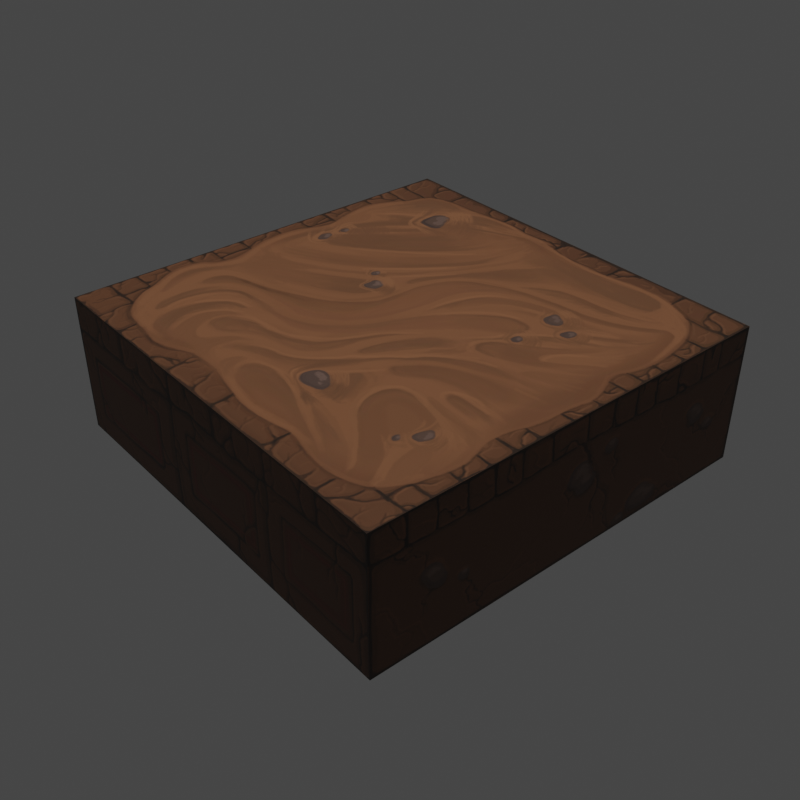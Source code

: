 # Source: tla_kvadrat.blend  (saved by Blender 3.6.13; exported with 4.5.12 LTS)
import bpy
from mathutils import Matrix  # noqa: F401  (used for matrix-valued properties, if any)

bpy.ops.wm.read_factory_settings(use_empty=True)
scene = bpy.context.scene
scene.name = 'Scene'

# ---- collections
col_collection = bpy.data.collections.new('Collection'); scene.collection.children.link(col_collection)

# ---- images (referenced by path relative to the original .blend; pixels are not part of the script)
import os
ASSET_DIR = os.environ.get("B2B_ASSET_DIR", "")  # directory of the original .blend (textures are referenced by path, not embedded)
HERE = os.path.dirname(os.path.abspath(__file__))  # packed textures are extracted next to this script under _unpacked/

def load_image(name, relpath, width, height, colorspace="sRGB"):
    """Load a texture the original file referenced (path relative to the .blend, or extracted next to this script)."""
    p = next((c for c in (os.path.join(HERE, relpath), os.path.join(ASSET_DIR, relpath)) if relpath and os.path.exists(c)), "")
    if p:
        img = bpy.data.images.load(p, check_existing=True)
        img.name = name
    else:  # same state as the original file: an image datablock whose file is absent (Cycles renders it pink)
        img = bpy.data.images.new(name, width, height)
        img.source = "FILE"
        img.filepath = "//" + (relpath or name)
    img.colorspace_settings.name = colorspace
    return img
img_untitled = load_image('Untitled', '_unpacked/Untitled.daf2f445.png', 1024, 1024, 'sRGB')

# ---- materials (node trees are filled in below, after node groups)
mat_material = bpy.data.materials.new('Material')
mat_material.alpha_threshold = 0.0
mat_material.use_transparent_shadow = False
mat_material.roughness = 0.5
mat_material.line_color = (0.0, 0.0, 0.0, 1.0)

# ---- material node trees
mat_material.use_nodes = True; mat_material.node_tree.nodes.clear()
_N = mat_material.node_tree.nodes; _L = mat_material.node_tree.links
n0 = _N.new('ShaderNodeOutputMaterial'); n0.name = 'Material Output'; n0.location = (300, 300)
n1 = _N.new('ShaderNodeBsdfPrincipled'); n1.name = 'Principled BSDF'; n1.location = (10, 300)
n1.distribution = 'GGX'
n1.subsurface_method = 'RANDOM_WALK_SKIN'
n1.inputs[3].default_value = 1.45
n1.inputs[27].default_value = (0.0, 0.0, 0.0, 1.0)
n1.inputs[28].default_value = 1.0
n2 = _N.new('ShaderNodeTexImage'); n2.name = 'Image Texture'; n2.location = (-280, 280)
n2.image = img_untitled
_L.new(n1.outputs[0], n0.inputs[0])
_L.new(n2.outputs[0], n1.inputs[0])
n0.is_active_output = True

# ---- world
world_world = bpy.data.worlds.new('World'); scene.world = world_world
world_world.use_nodes = True; world_world.node_tree.nodes.clear()
_N = world_world.node_tree.nodes; _L = world_world.node_tree.links
n0 = _N.new('ShaderNodeOutputWorld'); n0.name = 'World Output'; n0.location = (300, 300)
n1 = _N.new('ShaderNodeBackground'); n1.name = 'Background'; n1.location = (10, 300)
n1.inputs[0].default_value = (0.05088, 0.05088, 0.05088, 1.0)
_L.new(n1.outputs[0], n0.inputs[0])
n0.is_active_output = True
world_world.color = (0.05088, 0.05088, 0.05088)
world_world.use_sun_shadow = False
world_world.sun_shadow_jitter_overblur = 0.0

# ---- cameras
cam_camera = bpy.data.cameras.new('Camera')

# ---- lights
light_sun = bpy.data.lights.new('Sun', 'SUN')
light_sun.transmission_factor = 0.0
light_sun.energy = 1.0

# ---- meshes
me_cube = bpy.data.meshes.new('Cube')
me_cube.from_pydata([(1.0, 1.0, 1.0), (1.0, 1.0, -1.0), (1.0, -1.0, 1.0), (1.0, -1.0, -1.0), (-1.0, 1.0, 1.0), (-1.0, 1.0, -1.0), (-1.0, -1.0, 1.0), (-1.0, -1.0, -1.0)], [], [(0, 4, 6, 2), (3, 2, 6, 7), (7, 6, 4, 5), (5, 1, 3, 7), (1, 0, 2, 3), (5, 4, 0, 1)])
_uv = me_cube.uv_layers.new(name='UVMap')
_uv.uv.foreach_set('vector', [0.8287, 0.9834, 0.2147, 0.9834, 0.2147, 0.3694, 0.8287, 0.3694, 0.8263, 0.1662, 0.8263, 0.3694, 0.2168, 0.3694, 0.2168, 0.1662, 0.009181, 0.369, 0.2146, 0.369, 0.2146, 0.9851, 0.009187, 0.9852, 0.8393, 0.3279, 0.9935, 0.3279, 0.9935, 0.4821, 0.8393, 0.4821, 0.009231, 0.9851, 0.215, 0.9851, 0.2151, 0.3677, 0.009257, 0.3677, 0.8244, 0.1668, 0.8244, 0.369, 0.2178, 0.369, 0.2178, 0.1668])
me_cube.materials.append(mat_material)
me_cube.use_mirror_vertex_groups = False
me_cube.update()
me_cube_001 = bpy.data.meshes.new('Cube.001')
me_cube_001.from_pydata([(-1.0, -1.0, -1.0), (-1.0, -1.0, 1.0), (-1.0, 1.0, -1.0), (-1.0, 1.0, 1.0), (1.0, -1.0, -1.0), (1.0, -1.0, 1.0), (1.0, 1.0, -1.0), (1.0, 1.0, 1.0)], [], [(0, 1, 3, 2), (2, 3, 7, 6), (6, 7, 5, 4), (4, 5, 1, 0), (2, 6, 4, 0), (7, 3, 1, 5)])
_uv = me_cube_001.uv_layers.new(name='UVMap')
_uv.uv.foreach_set('vector', [0.375, 0.0, 0.625, 0.0, 0.625, 0.25, 0.375, 0.25, 0.375, 0.25, 0.625, 0.25, 0.625, 0.5, 0.375, 0.5, 0.375, 0.5, 0.625, 0.5, 0.625, 0.75, 0.375, 0.75, 0.375, 0.75, 0.625, 0.75, 0.625, 1.0, 0.375, 1.0, 0.125, 0.5, 0.375, 0.5, 0.375, 0.75, 0.125, 0.75, 0.625, 0.5, 0.875, 0.5, 0.875, 0.75, 0.625, 0.75])
me_cube_001.update()

# ---- objects
ob_cube = bpy.data.objects.new('Cube', me_cube)
ob_cube_001 = bpy.data.objects.new('Cube.001', me_cube_001)
ob_camera = bpy.data.objects.new('Camera', cam_camera)
ob_sun = bpy.data.objects.new('Sun', light_sun)

# ---- transforms, parenting, visibility, modifiers, constraints
ob_cube.location = (6.966, -6.471, -9.957)
ob_cube.scale = (30.0, 30.0, 10.0)
ob_cube.lock_rotations_4d = False
ob_cube.empty_display_type = 'ARROWS'
ob_cube.lineart.crease_threshold = 0.0
ob_cube_001.parent = ob_cube
ob_cube_001.matrix_parent_inverse = Matrix(((0.03333, -0.0, -0.0, -0.2322), (-0.0, 0.03333, 0.0, 0.2157), (-0.0, -0.0, 0.1, 0.9957), (-0.0, 0.0, -0.0, 1.0)))
ob_cube_001.location = (7.101, -6.385, -1.158)
ob_cube_001.scale = (30.0, 30.0, 1.0)
ob_cube_001.hide_render = True
ob_camera.location = (99.75, -85.07, 68.68)
ob_camera.rotation_euler = (0.9774, 4.608e-07, 0.8727)
ob_sun.location = (0.0, 0.0, 64.98)

# ---- collection membership
col_collection.objects.link(ob_cube)
col_collection.objects.link(ob_cube_001)
col_collection.objects.link(ob_camera)
col_collection.objects.link(ob_sun)

# ---- scene / render settings (as saved in the file)
scene.camera = ob_camera
scene.frame_start = 1; scene.frame_end = 250; scene.frame_set(1)
scene.render.engine = 'BLENDER_EEVEE_NEXT'
scene.render.resolution_x = 1000
scene.render.resolution_y = 1000
scene.cycles.sampling_pattern = 'TABULATED_SOBOL'
scene.cycles.use_light_tree = False
scene.view_settings.view_transform = 'Filmic'
bpy.context.view_layer.update()
